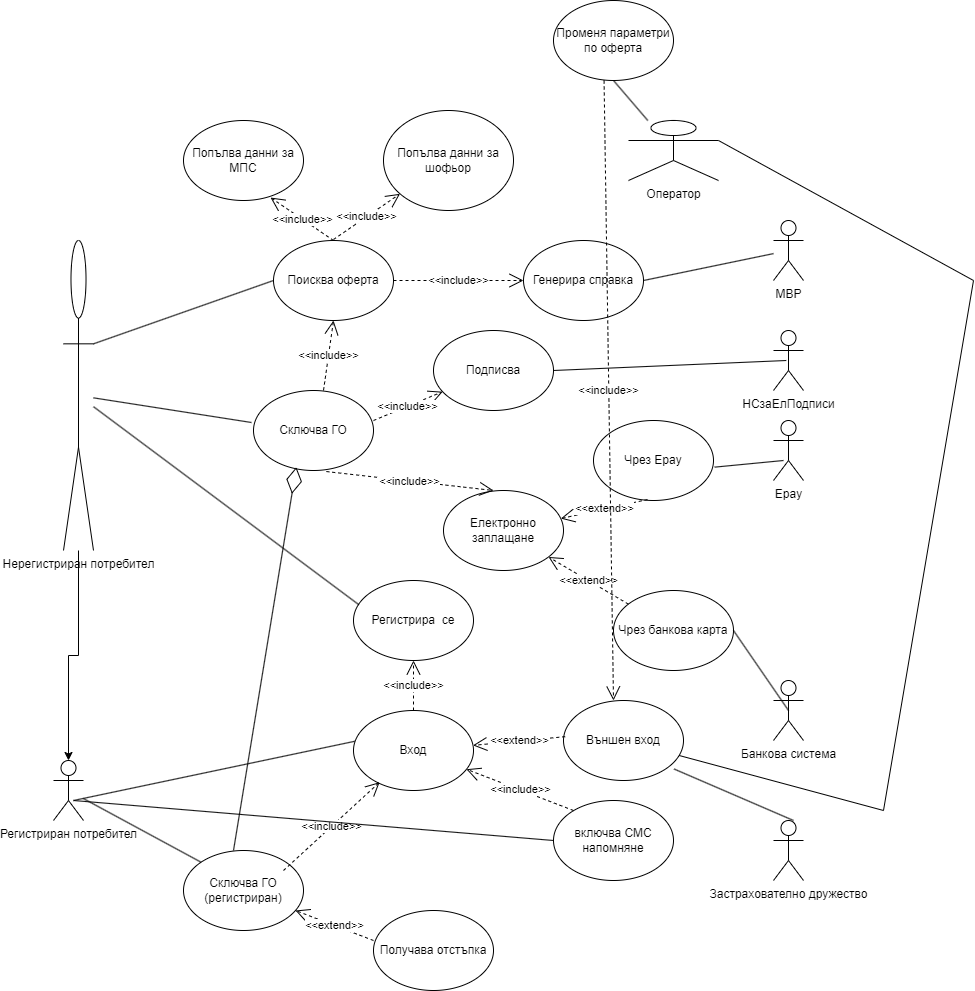

The diagram above was exported from draw.io. Its source (the exported page's mxGraphModel, read from the mxfile embedded in the PNG):
<mxGraphModel dx="1354" dy="2006" grid="1" gridSize="10" guides="1" tooltips="1" connect="1" arrows="1" fold="1" page="1" pageScale="1" pageWidth="850" pageHeight="1100" math="0" shadow="0">
  <root>
    <mxCell id="0" />
    <mxCell id="1" parent="0" />
    <mxCell id="7ZDGgmFITl8j9q05wWS4-1" value="Нерегистриран потребител" style="shape=umlActor;verticalLabelPosition=bottom;verticalAlign=top;html=1;outlineConnect=0;" vertex="1" parent="1">
      <mxGeometry x="70" y="50" width="30" height="310" as="geometry" />
    </mxCell>
    <mxCell id="7ZDGgmFITl8j9q05wWS4-6" value="Поисква оферта" style="ellipse;whiteSpace=wrap;html=1;" vertex="1" parent="1">
      <mxGeometry x="280" y="50" width="120" height="80" as="geometry" />
    </mxCell>
    <mxCell id="7ZDGgmFITl8j9q05wWS4-7" value="" style="endArrow=none;html=1;rounded=0;exitX=1;exitY=0.3333333333333333;exitDx=0;exitDy=0;exitPerimeter=0;entryX=0;entryY=0.5;entryDx=0;entryDy=0;" edge="1" parent="1" source="7ZDGgmFITl8j9q05wWS4-1" target="7ZDGgmFITl8j9q05wWS4-6">
      <mxGeometry width="50" height="50" relative="1" as="geometry">
        <mxPoint x="230" y="100" as="sourcePoint" />
        <mxPoint x="280" y="50" as="targetPoint" />
      </mxGeometry>
    </mxCell>
    <mxCell id="7ZDGgmFITl8j9q05wWS4-8" value="Попълва данни за МПС" style="ellipse;whiteSpace=wrap;html=1;" vertex="1" parent="1">
      <mxGeometry x="190" y="-70" width="120" height="80" as="geometry" />
    </mxCell>
    <mxCell id="7ZDGgmFITl8j9q05wWS4-9" value="Попълва данни за шофьор" style="ellipse;whiteSpace=wrap;html=1;" vertex="1" parent="1">
      <mxGeometry x="390" y="-80" width="130" height="100" as="geometry" />
    </mxCell>
    <mxCell id="7ZDGgmFITl8j9q05wWS4-10" value="&amp;lt;&amp;lt;include&amp;gt;&amp;gt;" style="endArrow=open;endSize=12;dashed=1;html=1;rounded=0;" edge="1" parent="1" target="7ZDGgmFITl8j9q05wWS4-9">
      <mxGeometry width="160" relative="1" as="geometry">
        <mxPoint x="340" y="49" as="sourcePoint" />
        <mxPoint x="500" y="49" as="targetPoint" />
      </mxGeometry>
    </mxCell>
    <mxCell id="7ZDGgmFITl8j9q05wWS4-11" value="&amp;lt;&amp;lt;include&amp;gt;&amp;gt;" style="endArrow=open;endSize=12;dashed=1;html=1;rounded=0;entryX=0.725;entryY=0.963;entryDx=0;entryDy=0;entryPerimeter=0;exitX=0.5;exitY=0;exitDx=0;exitDy=0;" edge="1" parent="1" source="7ZDGgmFITl8j9q05wWS4-6" target="7ZDGgmFITl8j9q05wWS4-8">
      <mxGeometry width="160" relative="1" as="geometry">
        <mxPoint x="310" y="60" as="sourcePoint" />
        <mxPoint x="470" y="60" as="targetPoint" />
      </mxGeometry>
    </mxCell>
    <mxCell id="7ZDGgmFITl8j9q05wWS4-12" value="МВР" style="shape=umlActor;verticalLabelPosition=bottom;verticalAlign=top;html=1;" vertex="1" parent="1">
      <mxGeometry x="780" y="30" width="30" height="60" as="geometry" />
    </mxCell>
    <mxCell id="7ZDGgmFITl8j9q05wWS4-15" value="Генерира справка" style="ellipse;whiteSpace=wrap;html=1;" vertex="1" parent="1">
      <mxGeometry x="530" y="50" width="120" height="80" as="geometry" />
    </mxCell>
    <mxCell id="7ZDGgmFITl8j9q05wWS4-16" value="" style="endArrow=none;html=1;rounded=0;exitX=1;exitY=0.5;exitDx=0;exitDy=0;" edge="1" parent="1" source="7ZDGgmFITl8j9q05wWS4-15" target="7ZDGgmFITl8j9q05wWS4-12">
      <mxGeometry width="50" height="50" relative="1" as="geometry">
        <mxPoint x="670" y="100" as="sourcePoint" />
        <mxPoint x="720" y="50" as="targetPoint" />
      </mxGeometry>
    </mxCell>
    <mxCell id="7ZDGgmFITl8j9q05wWS4-17" value="&amp;lt;&amp;lt;include&amp;gt;&amp;gt;" style="endArrow=open;endSize=12;dashed=1;html=1;rounded=0;exitX=1;exitY=0.5;exitDx=0;exitDy=0;" edge="1" parent="1" source="7ZDGgmFITl8j9q05wWS4-6">
      <mxGeometry width="160" relative="1" as="geometry">
        <mxPoint x="390" y="90" as="sourcePoint" />
        <mxPoint x="530" y="90" as="targetPoint" />
      </mxGeometry>
    </mxCell>
    <mxCell id="7ZDGgmFITl8j9q05wWS4-18" value="Сключва ГО" style="ellipse;whiteSpace=wrap;html=1;" vertex="1" parent="1">
      <mxGeometry x="260" y="200" width="120" height="80" as="geometry" />
    </mxCell>
    <mxCell id="7ZDGgmFITl8j9q05wWS4-19" value="&amp;lt;&amp;lt;include&amp;gt;&amp;gt;" style="endArrow=open;endSize=12;dashed=1;html=1;rounded=0;entryX=0.5;entryY=1;entryDx=0;entryDy=0;" edge="1" parent="1" target="7ZDGgmFITl8j9q05wWS4-6">
      <mxGeometry width="160" relative="1" as="geometry">
        <mxPoint x="330" y="200" as="sourcePoint" />
        <mxPoint x="490" y="200" as="targetPoint" />
      </mxGeometry>
    </mxCell>
    <mxCell id="7ZDGgmFITl8j9q05wWS4-20" value="" style="endArrow=none;html=1;rounded=0;entryX=-0.017;entryY=0.4;entryDx=0;entryDy=0;entryPerimeter=0;" edge="1" parent="1" source="7ZDGgmFITl8j9q05wWS4-1" target="7ZDGgmFITl8j9q05wWS4-18">
      <mxGeometry width="50" height="50" relative="1" as="geometry">
        <mxPoint x="220" y="280" as="sourcePoint" />
        <mxPoint x="270" y="230" as="targetPoint" />
      </mxGeometry>
    </mxCell>
    <mxCell id="7ZDGgmFITl8j9q05wWS4-21" value="Електронно заплащане" style="ellipse;whiteSpace=wrap;html=1;" vertex="1" parent="1">
      <mxGeometry x="450" y="300" width="120" height="80" as="geometry" />
    </mxCell>
    <mxCell id="7ZDGgmFITl8j9q05wWS4-23" value="&amp;lt;&amp;lt;include&amp;gt;&amp;gt;" style="endArrow=open;endSize=12;dashed=1;html=1;rounded=0;entryX=0.417;entryY=0;entryDx=0;entryDy=0;entryPerimeter=0;exitX=0.607;exitY=1.013;exitDx=0;exitDy=0;exitPerimeter=0;" edge="1" parent="1" source="7ZDGgmFITl8j9q05wWS4-18" target="7ZDGgmFITl8j9q05wWS4-21">
      <mxGeometry width="160" relative="1" as="geometry">
        <mxPoint x="330" y="270" as="sourcePoint" />
        <mxPoint x="490" y="270" as="targetPoint" />
      </mxGeometry>
    </mxCell>
    <mxCell id="7ZDGgmFITl8j9q05wWS4-24" value="Чрез Epay" style="ellipse;whiteSpace=wrap;html=1;" vertex="1" parent="1">
      <mxGeometry x="600" y="230" width="120" height="80" as="geometry" />
    </mxCell>
    <mxCell id="7ZDGgmFITl8j9q05wWS4-25" value="Чрез банкова карта" style="ellipse;whiteSpace=wrap;html=1;" vertex="1" parent="1">
      <mxGeometry x="620" y="400" width="120" height="80" as="geometry" />
    </mxCell>
    <mxCell id="7ZDGgmFITl8j9q05wWS4-26" value="Epay" style="shape=umlActor;verticalLabelPosition=bottom;verticalAlign=top;html=1;outlineConnect=0;" vertex="1" parent="1">
      <mxGeometry x="780" y="230" width="30" height="60" as="geometry" />
    </mxCell>
    <mxCell id="7ZDGgmFITl8j9q05wWS4-27" value="" style="endArrow=none;html=1;rounded=0;exitX=1.01;exitY=0.583;exitDx=0;exitDy=0;exitPerimeter=0;" edge="1" parent="1" source="7ZDGgmFITl8j9q05wWS4-24">
      <mxGeometry width="50" height="50" relative="1" as="geometry">
        <mxPoint x="740" y="320" as="sourcePoint" />
        <mxPoint x="790" y="270" as="targetPoint" />
      </mxGeometry>
    </mxCell>
    <mxCell id="7ZDGgmFITl8j9q05wWS4-28" value="&amp;lt;&amp;lt;extend&amp;gt;&amp;gt;" style="endArrow=open;endSize=12;dashed=1;html=1;rounded=0;exitX=0.45;exitY=0.988;exitDx=0;exitDy=0;exitPerimeter=0;" edge="1" parent="1" source="7ZDGgmFITl8j9q05wWS4-24" target="7ZDGgmFITl8j9q05wWS4-21">
      <mxGeometry width="160" relative="1" as="geometry">
        <mxPoint x="520" y="300" as="sourcePoint" />
        <mxPoint x="680" y="300" as="targetPoint" />
      </mxGeometry>
    </mxCell>
    <mxCell id="7ZDGgmFITl8j9q05wWS4-29" value="&amp;lt;&amp;lt;extend&amp;gt;&amp;gt;" style="endArrow=open;endSize=12;dashed=1;html=1;rounded=0;" edge="1" parent="1" source="7ZDGgmFITl8j9q05wWS4-25" target="7ZDGgmFITl8j9q05wWS4-21">
      <mxGeometry width="160" relative="1" as="geometry">
        <mxPoint x="550" y="480" as="sourcePoint" />
        <mxPoint x="710" y="480" as="targetPoint" />
      </mxGeometry>
    </mxCell>
    <mxCell id="7ZDGgmFITl8j9q05wWS4-31" value="Банкова система" style="shape=umlActor;verticalLabelPosition=bottom;verticalAlign=top;html=1;" vertex="1" parent="1">
      <mxGeometry x="780" y="490" width="30" height="60" as="geometry" />
    </mxCell>
    <mxCell id="7ZDGgmFITl8j9q05wWS4-32" value="" style="endArrow=none;html=1;rounded=0;exitX=1;exitY=0.5;exitDx=0;exitDy=0;entryX=0.5;entryY=0.5;entryDx=0;entryDy=0;entryPerimeter=0;" edge="1" parent="1" source="7ZDGgmFITl8j9q05wWS4-25" target="7ZDGgmFITl8j9q05wWS4-31">
      <mxGeometry width="50" height="50" relative="1" as="geometry">
        <mxPoint x="670" y="550" as="sourcePoint" />
        <mxPoint x="720" y="500" as="targetPoint" />
      </mxGeometry>
    </mxCell>
    <mxCell id="7ZDGgmFITl8j9q05wWS4-33" value="Подписва" style="ellipse;whiteSpace=wrap;html=1;" vertex="1" parent="1">
      <mxGeometry x="440" y="140" width="120" height="80" as="geometry" />
    </mxCell>
    <mxCell id="7ZDGgmFITl8j9q05wWS4-35" value="&amp;lt;&amp;lt;include&amp;gt;&amp;gt;" style="endArrow=open;endSize=12;dashed=1;html=1;rounded=0;" edge="1" parent="1" target="7ZDGgmFITl8j9q05wWS4-33">
      <mxGeometry width="160" relative="1" as="geometry">
        <mxPoint x="380" y="230" as="sourcePoint" />
        <mxPoint x="540" y="230" as="targetPoint" />
      </mxGeometry>
    </mxCell>
    <mxCell id="7ZDGgmFITl8j9q05wWS4-36" value="" style="endArrow=none;html=1;rounded=0;entryX=0.427;entryY=0.5;entryDx=0;entryDy=0;entryPerimeter=0;" edge="1" parent="1" target="7ZDGgmFITl8j9q05wWS4-37">
      <mxGeometry width="50" height="50" relative="1" as="geometry">
        <mxPoint x="560" y="180" as="sourcePoint" />
        <mxPoint x="610" y="130" as="targetPoint" />
      </mxGeometry>
    </mxCell>
    <mxCell id="7ZDGgmFITl8j9q05wWS4-37" value="НСзаЕлПодписи" style="shape=umlActor;verticalLabelPosition=bottom;verticalAlign=top;html=1;outlineConnect=0;" vertex="1" parent="1">
      <mxGeometry x="780" y="140" width="30" height="60" as="geometry" />
    </mxCell>
    <mxCell id="7ZDGgmFITl8j9q05wWS4-41" value="Регистриран потребител" style="shape=umlActor;verticalLabelPosition=bottom;verticalAlign=top;html=1;outlineConnect=0;" vertex="1" parent="1">
      <mxGeometry x="60" y="570" width="30" height="60" as="geometry" />
    </mxCell>
    <mxCell id="7ZDGgmFITl8j9q05wWS4-44" style="edgeStyle=orthogonalEdgeStyle;rounded=0;orthogonalLoop=1;jettySize=auto;html=1;entryX=0.5;entryY=0;entryDx=0;entryDy=0;entryPerimeter=0;" edge="1" parent="1" source="7ZDGgmFITl8j9q05wWS4-1" target="7ZDGgmFITl8j9q05wWS4-41">
      <mxGeometry relative="1" as="geometry" />
    </mxCell>
    <mxCell id="7ZDGgmFITl8j9q05wWS4-45" value="Регистрира&amp;nbsp; се" style="ellipse;whiteSpace=wrap;html=1;" vertex="1" parent="1">
      <mxGeometry x="360" y="390" width="120" height="80" as="geometry" />
    </mxCell>
    <mxCell id="7ZDGgmFITl8j9q05wWS4-46" value="" style="endArrow=none;html=1;rounded=0;entryX=0.044;entryY=0.302;entryDx=0;entryDy=0;entryPerimeter=0;" edge="1" parent="1" source="7ZDGgmFITl8j9q05wWS4-1" target="7ZDGgmFITl8j9q05wWS4-45">
      <mxGeometry width="50" height="50" relative="1" as="geometry">
        <mxPoint x="310" y="460" as="sourcePoint" />
        <mxPoint x="370" y="420" as="targetPoint" />
      </mxGeometry>
    </mxCell>
    <mxCell id="7ZDGgmFITl8j9q05wWS4-47" value="Вход" style="ellipse;whiteSpace=wrap;html=1;" vertex="1" parent="1">
      <mxGeometry x="360" y="520" width="120" height="80" as="geometry" />
    </mxCell>
    <mxCell id="7ZDGgmFITl8j9q05wWS4-48" value="&amp;lt;&amp;lt;include&amp;gt;&amp;gt;" style="endArrow=open;endSize=12;dashed=1;html=1;rounded=0;entryX=0.5;entryY=1;entryDx=0;entryDy=0;" edge="1" parent="1" target="7ZDGgmFITl8j9q05wWS4-45">
      <mxGeometry width="160" relative="1" as="geometry">
        <mxPoint x="420" y="520" as="sourcePoint" />
        <mxPoint x="580" y="520" as="targetPoint" />
      </mxGeometry>
    </mxCell>
    <mxCell id="7ZDGgmFITl8j9q05wWS4-49" value="Сключва ГО (регистриран)" style="ellipse;whiteSpace=wrap;html=1;" vertex="1" parent="1">
      <mxGeometry x="190" y="660" width="120" height="80" as="geometry" />
    </mxCell>
    <mxCell id="7ZDGgmFITl8j9q05wWS4-50" value="" style="endArrow=none;html=1;rounded=0;entryX=0;entryY=0;entryDx=0;entryDy=0;" edge="1" parent="1" source="7ZDGgmFITl8j9q05wWS4-41" target="7ZDGgmFITl8j9q05wWS4-49">
      <mxGeometry width="50" height="50" relative="1" as="geometry">
        <mxPoint x="150" y="660" as="sourcePoint" />
        <mxPoint x="200" y="610" as="targetPoint" />
      </mxGeometry>
    </mxCell>
    <mxCell id="7ZDGgmFITl8j9q05wWS4-51" value="&amp;lt;&amp;lt;include&amp;gt;&amp;gt;" style="endArrow=open;endSize=12;dashed=1;html=1;rounded=0;entryX=0.218;entryY=0.896;entryDx=0;entryDy=0;entryPerimeter=0;" edge="1" parent="1" target="7ZDGgmFITl8j9q05wWS4-47">
      <mxGeometry width="160" relative="1" as="geometry">
        <mxPoint x="290" y="680" as="sourcePoint" />
        <mxPoint x="450" y="680" as="targetPoint" />
      </mxGeometry>
    </mxCell>
    <mxCell id="7ZDGgmFITl8j9q05wWS4-52" value="" style="endArrow=none;html=1;rounded=0;entryX=0.01;entryY=0.385;entryDx=0;entryDy=0;entryPerimeter=0;" edge="1" parent="1" target="7ZDGgmFITl8j9q05wWS4-47">
      <mxGeometry width="50" height="50" relative="1" as="geometry">
        <mxPoint x="80" y="610" as="sourcePoint" />
        <mxPoint x="130" y="560" as="targetPoint" />
      </mxGeometry>
    </mxCell>
    <mxCell id="7ZDGgmFITl8j9q05wWS4-54" value="" style="endArrow=diamondThin;endFill=0;endSize=24;html=1;rounded=0;entryX=0.357;entryY=0.958;entryDx=0;entryDy=0;entryPerimeter=0;" edge="1" parent="1" target="7ZDGgmFITl8j9q05wWS4-18">
      <mxGeometry width="160" relative="1" as="geometry">
        <mxPoint x="240" y="660" as="sourcePoint" />
        <mxPoint x="400" y="660" as="targetPoint" />
      </mxGeometry>
    </mxCell>
    <mxCell id="7ZDGgmFITl8j9q05wWS4-55" value="Получава отстъпка" style="ellipse;whiteSpace=wrap;html=1;" vertex="1" parent="1">
      <mxGeometry x="380" y="720" width="120" height="80" as="geometry" />
    </mxCell>
    <mxCell id="7ZDGgmFITl8j9q05wWS4-56" value="&amp;lt;&amp;lt;extend&amp;gt;&amp;gt;" style="endArrow=open;endSize=12;dashed=1;html=1;rounded=0;" edge="1" parent="1" target="7ZDGgmFITl8j9q05wWS4-49">
      <mxGeometry width="160" relative="1" as="geometry">
        <mxPoint x="380" y="750" as="sourcePoint" />
        <mxPoint x="540" y="750" as="targetPoint" />
      </mxGeometry>
    </mxCell>
    <mxCell id="7ZDGgmFITl8j9q05wWS4-57" value="включва СМС напомняне" style="ellipse;whiteSpace=wrap;html=1;" vertex="1" parent="1">
      <mxGeometry x="560" y="610" width="120" height="80" as="geometry" />
    </mxCell>
    <mxCell id="7ZDGgmFITl8j9q05wWS4-58" value="" style="endArrow=none;html=1;rounded=0;entryX=0;entryY=0.5;entryDx=0;entryDy=0;" edge="1" parent="1" target="7ZDGgmFITl8j9q05wWS4-57">
      <mxGeometry width="50" height="50" relative="1" as="geometry">
        <mxPoint x="80" y="610" as="sourcePoint" />
        <mxPoint x="500" y="670" as="targetPoint" />
      </mxGeometry>
    </mxCell>
    <mxCell id="7ZDGgmFITl8j9q05wWS4-59" value="&amp;lt;&amp;lt;include&amp;gt;&amp;gt;" style="endArrow=open;endSize=12;dashed=1;html=1;rounded=0;entryX=0.941;entryY=0.734;entryDx=0;entryDy=0;entryPerimeter=0;" edge="1" parent="1" target="7ZDGgmFITl8j9q05wWS4-47">
      <mxGeometry width="160" relative="1" as="geometry">
        <mxPoint x="580" y="620" as="sourcePoint" />
        <mxPoint x="740" y="620" as="targetPoint" />
      </mxGeometry>
    </mxCell>
    <mxCell id="7ZDGgmFITl8j9q05wWS4-60" value="Оператор" style="shape=umlActor;verticalLabelPosition=bottom;verticalAlign=top;html=1;" vertex="1" parent="1">
      <mxGeometry x="635" y="-70" width="90" height="60" as="geometry" />
    </mxCell>
    <mxCell id="7ZDGgmFITl8j9q05wWS4-66" value="Външен вход" style="ellipse;whiteSpace=wrap;html=1;" vertex="1" parent="1">
      <mxGeometry x="570" y="510" width="120" height="80" as="geometry" />
    </mxCell>
    <mxCell id="7ZDGgmFITl8j9q05wWS4-67" value="&amp;lt;&amp;lt;еxtend&amp;gt;&amp;gt;" style="endArrow=open;endSize=12;dashed=1;html=1;rounded=0;exitX=0.014;exitY=0.452;exitDx=0;exitDy=0;exitPerimeter=0;" edge="1" parent="1" source="7ZDGgmFITl8j9q05wWS4-66" target="7ZDGgmFITl8j9q05wWS4-47">
      <mxGeometry width="160" relative="1" as="geometry">
        <mxPoint x="560" y="550" as="sourcePoint" />
        <mxPoint x="720" y="550" as="targetPoint" />
      </mxGeometry>
    </mxCell>
    <mxCell id="7ZDGgmFITl8j9q05wWS4-69" value="Застрахователно дружество" style="shape=umlActor;verticalLabelPosition=bottom;verticalAlign=top;html=1;" vertex="1" parent="1">
      <mxGeometry x="780" y="630" width="30" height="60" as="geometry" />
    </mxCell>
    <mxCell id="7ZDGgmFITl8j9q05wWS4-70" value="" style="endArrow=none;html=1;rounded=0;exitX=0.921;exitY=0.856;exitDx=0;exitDy=0;exitPerimeter=0;" edge="1" parent="1" source="7ZDGgmFITl8j9q05wWS4-66">
      <mxGeometry width="50" height="50" relative="1" as="geometry">
        <mxPoint x="750" y="680" as="sourcePoint" />
        <mxPoint x="800" y="630" as="targetPoint" />
      </mxGeometry>
    </mxCell>
    <mxCell id="7ZDGgmFITl8j9q05wWS4-71" value="" style="endArrow=none;html=1;rounded=0;exitX=1;exitY=0.3333333333333333;exitDx=0;exitDy=0;exitPerimeter=0;" edge="1" parent="1" source="7ZDGgmFITl8j9q05wWS4-60" target="7ZDGgmFITl8j9q05wWS4-66">
      <mxGeometry width="50" height="50" relative="1" as="geometry">
        <mxPoint x="790" y="-30" as="sourcePoint" />
        <mxPoint x="990" y="-30" as="targetPoint" />
        <Array as="points">
          <mxPoint x="980" y="90" />
          <mxPoint x="890" y="620" />
        </Array>
      </mxGeometry>
    </mxCell>
    <mxCell id="7ZDGgmFITl8j9q05wWS4-72" value="Променя параметри по оферта" style="ellipse;whiteSpace=wrap;html=1;" vertex="1" parent="1">
      <mxGeometry x="560" y="-190" width="120" height="80" as="geometry" />
    </mxCell>
    <mxCell id="7ZDGgmFITl8j9q05wWS4-73" value="" style="endArrow=none;html=1;rounded=0;entryX=0.5;entryY=1;entryDx=0;entryDy=0;" edge="1" parent="1" source="7ZDGgmFITl8j9q05wWS4-60" target="7ZDGgmFITl8j9q05wWS4-72">
      <mxGeometry width="50" height="50" relative="1" as="geometry">
        <mxPoint x="590" y="-70" as="sourcePoint" />
        <mxPoint x="640" y="-120" as="targetPoint" />
      </mxGeometry>
    </mxCell>
    <mxCell id="7ZDGgmFITl8j9q05wWS4-74" value="&amp;lt;&amp;lt;include&amp;gt;&amp;gt;" style="endArrow=open;endSize=12;dashed=1;html=1;rounded=0;entryX=0.5;entryY=0;entryDx=0;entryDy=0;" edge="1" parent="1">
      <mxGeometry width="160" relative="1" as="geometry">
        <mxPoint x="610.5703842063594" y="-110.00180752902725" as="sourcePoint" />
        <mxPoint x="620" y="510" as="targetPoint" />
      </mxGeometry>
    </mxCell>
  </root>
</mxGraphModel>